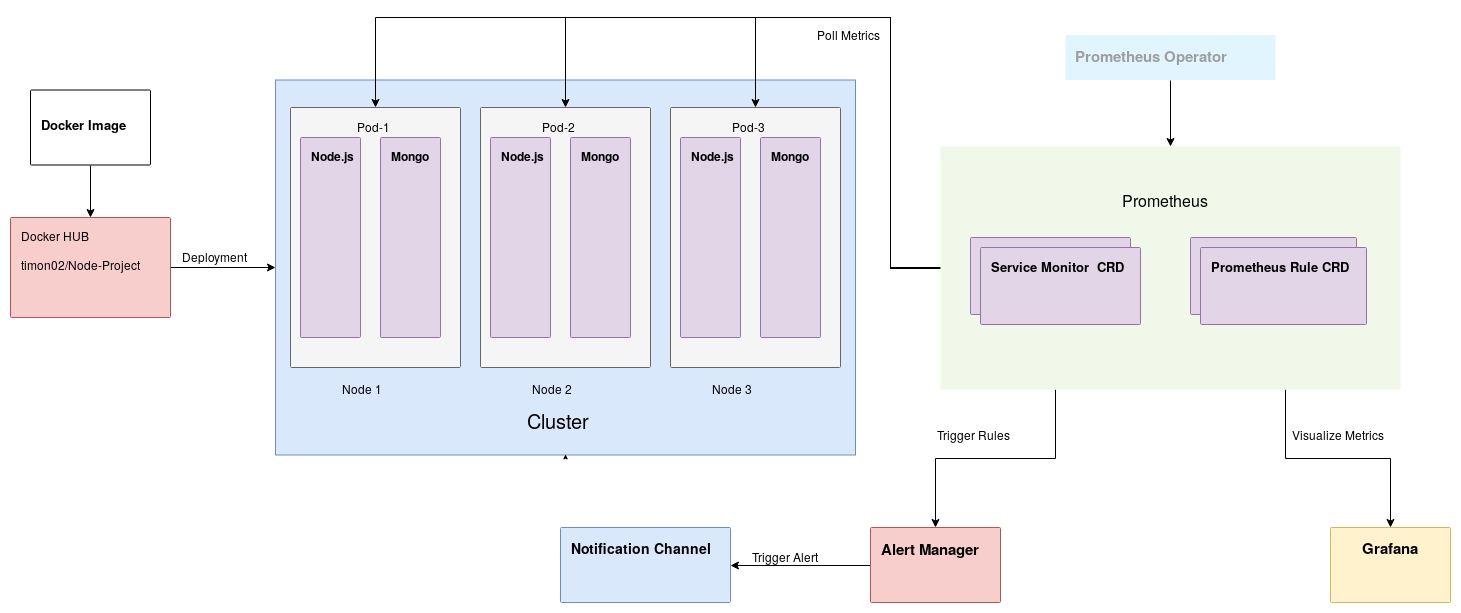

The diagram above was exported from draw.io. Its source (the exported page's mxGraphModel, read from the mxfile embedded in the PNG):
<mxGraphModel dx="2577" dy="760" grid="1" gridSize="10" guides="1" tooltips="1" connect="1" arrows="1" fold="1" page="1" pageScale="1" pageWidth="1169" pageHeight="827" background="#ffffff" math="0" shadow="0">
  <root>
    <mxCell id="0" />
    <mxCell id="1" parent="0" />
    <mxCell id="14" value="" style="fillColor=#dae8fc;strokeColor=#6c8ebf;shadow=0;fontSize=14;align=left;spacing=10;9E9E9E;verticalAlign=top;spacingTop=-4;fontStyle=0;spacingLeft=40;html=1;" parent="1" vertex="1">
      <mxGeometry x="185" y="102.5" width="580" height="375" as="geometry" />
    </mxCell>
    <mxCell id="ePWegoC6Nc5Yfh2pu__4-1047" style="edgeStyle=orthogonalEdgeStyle;rounded=0;orthogonalLoop=1;jettySize=auto;html=1;exitX=1;exitY=0.5;exitDx=0;exitDy=0;entryX=0;entryY=0.5;entryDx=0;entryDy=0;" edge="1" parent="1" source="997" target="14">
      <mxGeometry relative="1" as="geometry" />
    </mxCell>
    <mxCell id="997" value="&lt;div&gt;Docker HUB&lt;/div&gt;&lt;div&gt;&lt;br&gt;&lt;/div&gt;&lt;div&gt;timon02/Node-Project&lt;br&gt;&lt;/div&gt;" style="rounded=1;absoluteArcSize=1;arcSize=2;html=1;strokeColor=#b85450;shadow=0;dashed=0;fontSize=12;align=left;verticalAlign=top;spacing=10;spacingTop=-4;fillColor=#f8cecc;" parent="1" vertex="1">
      <mxGeometry x="-80" y="240" width="160" height="100" as="geometry" />
    </mxCell>
    <mxCell id="ePWegoC6Nc5Yfh2pu__4-1055" style="edgeStyle=orthogonalEdgeStyle;rounded=0;orthogonalLoop=1;jettySize=auto;html=1;exitX=0;exitY=0.5;exitDx=0;exitDy=0;exitPerimeter=0;entryX=0.5;entryY=0;entryDx=0;entryDy=0;entryPerimeter=0;" edge="1" parent="1" source="ePWegoC6Nc5Yfh2pu__4-1001" target="ePWegoC6Nc5Yfh2pu__4-1008">
      <mxGeometry relative="1" as="geometry">
        <mxPoint x="260" y="50" as="targetPoint" />
        <Array as="points">
          <mxPoint x="850" y="290" />
          <mxPoint x="800" y="290" />
          <mxPoint x="800" y="40" />
          <mxPoint x="285" y="40" />
        </Array>
      </mxGeometry>
    </mxCell>
    <mxCell id="ePWegoC6Nc5Yfh2pu__4-1057" style="edgeStyle=orthogonalEdgeStyle;rounded=0;orthogonalLoop=1;jettySize=auto;html=1;entryX=0.5;entryY=0;entryDx=0;entryDy=0;entryPerimeter=0;" edge="1" parent="1" source="ePWegoC6Nc5Yfh2pu__4-1001" target="ePWegoC6Nc5Yfh2pu__4-1009">
      <mxGeometry relative="1" as="geometry">
        <mxPoint x="820" y="290.5" as="targetPoint" />
        <Array as="points">
          <mxPoint x="800" y="291" />
          <mxPoint x="800" y="40" />
          <mxPoint x="475" y="40" />
        </Array>
      </mxGeometry>
    </mxCell>
    <mxCell id="ePWegoC6Nc5Yfh2pu__4-1061" style="edgeStyle=orthogonalEdgeStyle;rounded=0;orthogonalLoop=1;jettySize=auto;html=1;entryX=0.5;entryY=0;entryDx=0;entryDy=0;entryPerimeter=0;" edge="1" parent="1" source="ePWegoC6Nc5Yfh2pu__4-1001" target="ePWegoC6Nc5Yfh2pu__4-1010">
      <mxGeometry relative="1" as="geometry">
        <Array as="points">
          <mxPoint x="800" y="291" />
          <mxPoint x="800" y="40" />
          <mxPoint x="665" y="40" />
        </Array>
      </mxGeometry>
    </mxCell>
    <mxCell id="ePWegoC6Nc5Yfh2pu__4-1068" style="edgeStyle=orthogonalEdgeStyle;rounded=0;orthogonalLoop=1;jettySize=auto;html=1;exitX=0.25;exitY=1;exitDx=0;exitDy=0;exitPerimeter=0;" edge="1" parent="1" source="ePWegoC6Nc5Yfh2pu__4-1001" target="ePWegoC6Nc5Yfh2pu__4-1003">
      <mxGeometry relative="1" as="geometry" />
    </mxCell>
    <mxCell id="ePWegoC6Nc5Yfh2pu__4-1069" style="edgeStyle=orthogonalEdgeStyle;rounded=0;orthogonalLoop=1;jettySize=auto;html=1;exitX=0.75;exitY=1;exitDx=0;exitDy=0;exitPerimeter=0;" edge="1" parent="1" source="ePWegoC6Nc5Yfh2pu__4-1001" target="ePWegoC6Nc5Yfh2pu__4-1004">
      <mxGeometry relative="1" as="geometry">
        <mxPoint x="1220" y="530" as="targetPoint" />
      </mxGeometry>
    </mxCell>
    <mxCell id="ePWegoC6Nc5Yfh2pu__4-1001" value="" style="points=[[0,0,0],[0.25,0,0],[0.5,0,0],[0.75,0,0],[1,0,0],[1,0.25,0],[1,0.5,0],[1,0.75,0],[1,1,0],[0.75,1,0],[0.5,1,0],[0.25,1,0],[0,1,0],[0,0.75,0],[0,0.5,0],[0,0.25,0]];rounded=1;absoluteArcSize=1;arcSize=2;html=1;strokeColor=none;gradientColor=none;shadow=0;dashed=0;fontSize=12;fontColor=#9E9E9E;align=left;verticalAlign=top;spacing=10;spacingTop=-4;fillColor=#F1F8E9;" vertex="1" parent="1">
      <mxGeometry x="850" y="169" width="460" height="243" as="geometry" />
    </mxCell>
    <mxCell id="ePWegoC6Nc5Yfh2pu__4-1073" style="edgeStyle=orthogonalEdgeStyle;rounded=0;orthogonalLoop=1;jettySize=auto;html=1;exitX=0;exitY=0.5;exitDx=0;exitDy=0;exitPerimeter=0;entryX=1;entryY=0.5;entryDx=0;entryDy=0;entryPerimeter=0;" edge="1" parent="1" source="ePWegoC6Nc5Yfh2pu__4-1003" target="ePWegoC6Nc5Yfh2pu__4-1005">
      <mxGeometry relative="1" as="geometry" />
    </mxCell>
    <mxCell id="ePWegoC6Nc5Yfh2pu__4-1003" value="&lt;font style=&quot;font-size: 15px&quot;&gt;&lt;b&gt;Alert Manager&lt;/b&gt;&lt;/font&gt;" style="points=[[0,0,0],[0.25,0,0],[0.5,0,0],[0.75,0,0],[1,0,0],[1,0.25,0],[1,0.5,0],[1,0.75,0],[1,1,0],[0.75,1,0],[0.5,1,0],[0.25,1,0],[0,1,0],[0,0.75,0],[0,0.5,0],[0,0.25,0]];rounded=1;absoluteArcSize=1;arcSize=2;html=1;strokeColor=#b85450;shadow=0;dashed=0;fontSize=12;align=left;verticalAlign=top;spacing=10;spacingTop=-4;fillColor=#f8cecc;" vertex="1" parent="1">
      <mxGeometry x="780" y="550" width="130" height="75" as="geometry" />
    </mxCell>
    <mxCell id="ePWegoC6Nc5Yfh2pu__4-1004" value="&lt;div style=&quot;font-size: 18px&quot; align=&quot;center&quot;&gt;&lt;font style=&quot;font-size: 18px&quot;&gt;&lt;b&gt;&lt;sup&gt;Grafana&lt;/sup&gt;&lt;/b&gt;&lt;/font&gt;&lt;/div&gt;" style="points=[[0,0,0],[0.25,0,0],[0.5,0,0],[0.75,0,0],[1,0,0],[1,0.25,0],[1,0.5,0],[1,0.75,0],[1,1,0],[0.75,1,0],[0.5,1,0],[0.25,1,0],[0,1,0],[0,0.75,0],[0,0.5,0],[0,0.25,0]];rounded=1;absoluteArcSize=1;arcSize=2;html=1;strokeColor=#d6b656;shadow=0;dashed=0;fontSize=12;align=center;verticalAlign=top;spacing=10;spacingTop=-4;fillColor=#fff2cc;" vertex="1" parent="1">
      <mxGeometry x="1240" y="550" width="120" height="75" as="geometry" />
    </mxCell>
    <mxCell id="ePWegoC6Nc5Yfh2pu__4-1005" value="&lt;font style=&quot;font-size: 14px&quot;&gt;&lt;b&gt;Notification Channel&lt;/b&gt;&lt;/font&gt;" style="points=[[0,0,0],[0.25,0,0],[0.5,0,0],[0.75,0,0],[1,0,0],[1,0.25,0],[1,0.5,0],[1,0.75,0],[1,1,0],[0.75,1,0],[0.5,1,0],[0.25,1,0],[0,1,0],[0,0.75,0],[0,0.5,0],[0,0.25,0]];rounded=1;absoluteArcSize=1;arcSize=2;html=1;strokeColor=#6c8ebf;shadow=0;dashed=0;fontSize=12;align=left;verticalAlign=top;spacing=10;spacingTop=-4;fillColor=#dae8fc;" vertex="1" parent="1">
      <mxGeometry x="470" y="550" width="170" height="75" as="geometry" />
    </mxCell>
    <mxCell id="ePWegoC6Nc5Yfh2pu__4-1008" value="" style="points=[[0,0,0],[0.25,0,0],[0.5,0,0],[0.75,0,0],[1,0,0],[1,0.25,0],[1,0.5,0],[1,0.75,0],[1,1,0],[0.75,1,0],[0.5,1,0],[0.25,1,0],[0,1,0],[0,0.75,0],[0,0.5,0],[0,0.25,0]];rounded=1;absoluteArcSize=1;arcSize=2;html=1;shadow=0;dashed=0;fontSize=12;align=left;verticalAlign=top;spacing=10;spacingTop=-4;fillColor=#f5f5f5;strokeColor=#666666;fontColor=#333333;" vertex="1" parent="1">
      <mxGeometry x="200" y="130" width="170" height="260" as="geometry" />
    </mxCell>
    <mxCell id="ePWegoC6Nc5Yfh2pu__4-1009" value="" style="points=[[0,0,0],[0.25,0,0],[0.5,0,0],[0.75,0,0],[1,0,0],[1,0.25,0],[1,0.5,0],[1,0.75,0],[1,1,0],[0.75,1,0],[0.5,1,0],[0.25,1,0],[0,1,0],[0,0.75,0],[0,0.5,0],[0,0.25,0]];rounded=1;absoluteArcSize=1;arcSize=2;html=1;shadow=0;dashed=0;fontSize=12;align=left;verticalAlign=top;spacing=10;spacingTop=-4;fillColor=#f5f5f5;strokeColor=#666666;fontColor=#333333;" vertex="1" parent="1">
      <mxGeometry x="390" y="130" width="170" height="260" as="geometry" />
    </mxCell>
    <mxCell id="ePWegoC6Nc5Yfh2pu__4-1010" value="&lt;br&gt;" style="points=[[0,0,0],[0.25,0,0],[0.5,0,0],[0.75,0,0],[1,0,0],[1,0.25,0],[1,0.5,0],[1,0.75,0],[1,1,0],[0.75,1,0],[0.5,1,0],[0.25,1,0],[0,1,0],[0,0.75,0],[0,0.5,0],[0,0.25,0]];rounded=1;absoluteArcSize=1;arcSize=2;html=1;shadow=0;dashed=0;fontSize=12;align=left;verticalAlign=top;spacing=10;spacingTop=-4;fillColor=#f5f5f5;strokeColor=#666666;fontColor=#333333;" vertex="1" parent="1">
      <mxGeometry x="580" y="130" width="170" height="260" as="geometry" />
    </mxCell>
    <mxCell id="ePWegoC6Nc5Yfh2pu__4-1012" value="Node 2" style="text;html=1;" vertex="1" parent="1">
      <mxGeometry x="440" y="398" width="70" height="30" as="geometry" />
    </mxCell>
    <mxCell id="ePWegoC6Nc5Yfh2pu__4-1013" value="Node 3" style="text;html=1;" vertex="1" parent="1">
      <mxGeometry x="620" y="398" width="70" height="30" as="geometry" />
    </mxCell>
    <mxCell id="ePWegoC6Nc5Yfh2pu__4-1014" value="Node 1" style="text;html=1;" vertex="1" parent="1">
      <mxGeometry x="250" y="398" width="70" height="30" as="geometry" />
    </mxCell>
    <mxCell id="ePWegoC6Nc5Yfh2pu__4-1015" value="&lt;b&gt;Node.js&lt;/b&gt;" style="points=[[0,0,0],[0.25,0,0],[0.5,0,0],[0.75,0,0],[1,0,0],[1,0.25,0],[1,0.5,0],[1,0.75,0],[1,1,0],[0.75,1,0],[0.5,1,0],[0.25,1,0],[0,1,0],[0,0.75,0],[0,0.5,0],[0,0.25,0]];rounded=1;absoluteArcSize=1;arcSize=2;html=1;strokeColor=#9673a6;shadow=0;dashed=0;fontSize=12;align=left;verticalAlign=top;spacing=10;spacingTop=-4;fillColor=#e1d5e7;" vertex="1" parent="1">
      <mxGeometry x="210" y="160" width="60" height="200" as="geometry" />
    </mxCell>
    <mxCell id="ePWegoC6Nc5Yfh2pu__4-1016" value="&lt;b&gt;Mongo&lt;/b&gt;" style="points=[[0,0,0],[0.25,0,0],[0.5,0,0],[0.75,0,0],[1,0,0],[1,0.25,0],[1,0.5,0],[1,0.75,0],[1,1,0],[0.75,1,0],[0.5,1,0],[0.25,1,0],[0,1,0],[0,0.75,0],[0,0.5,0],[0,0.25,0]];rounded=1;absoluteArcSize=1;arcSize=2;html=1;strokeColor=#9673a6;shadow=0;dashed=0;fontSize=12;align=left;verticalAlign=top;spacing=10;spacingTop=-4;fillColor=#e1d5e7;" vertex="1" parent="1">
      <mxGeometry x="290" y="160" width="60" height="200" as="geometry" />
    </mxCell>
    <mxCell id="ePWegoC6Nc5Yfh2pu__4-1017" value="&lt;b&gt;Mongo&lt;/b&gt;" style="points=[[0,0,0],[0.25,0,0],[0.5,0,0],[0.75,0,0],[1,0,0],[1,0.25,0],[1,0.5,0],[1,0.75,0],[1,1,0],[0.75,1,0],[0.5,1,0],[0.25,1,0],[0,1,0],[0,0.75,0],[0,0.5,0],[0,0.25,0]];rounded=1;absoluteArcSize=1;arcSize=2;html=1;strokeColor=#9673a6;shadow=0;dashed=0;fontSize=12;align=left;verticalAlign=top;spacing=10;spacingTop=-4;fillColor=#e1d5e7;gradientColor=none;" vertex="1" parent="1">
      <mxGeometry x="670" y="160" width="60" height="200" as="geometry" />
    </mxCell>
    <mxCell id="ePWegoC6Nc5Yfh2pu__4-1018" value="&lt;b&gt;Node.js&lt;/b&gt;" style="points=[[0,0,0],[0.25,0,0],[0.5,0,0],[0.75,0,0],[1,0,0],[1,0.25,0],[1,0.5,0],[1,0.75,0],[1,1,0],[0.75,1,0],[0.5,1,0],[0.25,1,0],[0,1,0],[0,0.75,0],[0,0.5,0],[0,0.25,0]];rounded=1;absoluteArcSize=1;arcSize=2;html=1;strokeColor=#9673a6;shadow=0;dashed=0;fontSize=12;align=left;verticalAlign=top;spacing=10;spacingTop=-4;fillColor=#e1d5e7;gradientColor=none;" vertex="1" parent="1">
      <mxGeometry x="590" y="160" width="60" height="200" as="geometry" />
    </mxCell>
    <mxCell id="ePWegoC6Nc5Yfh2pu__4-1019" value="&lt;b&gt;Mongo&lt;/b&gt;" style="points=[[0,0,0],[0.25,0,0],[0.5,0,0],[0.75,0,0],[1,0,0],[1,0.25,0],[1,0.5,0],[1,0.75,0],[1,1,0],[0.75,1,0],[0.5,1,0],[0.25,1,0],[0,1,0],[0,0.75,0],[0,0.5,0],[0,0.25,0]];rounded=1;absoluteArcSize=1;arcSize=2;html=1;strokeColor=#9673a6;shadow=0;dashed=0;fontSize=12;align=left;verticalAlign=top;spacing=10;spacingTop=-4;fillColor=#e1d5e7;gradientColor=none;" vertex="1" parent="1">
      <mxGeometry x="480" y="160" width="60" height="200" as="geometry" />
    </mxCell>
    <mxCell id="ePWegoC6Nc5Yfh2pu__4-1020" value="&lt;b&gt;Node.js&lt;/b&gt;" style="points=[[0,0,0],[0.25,0,0],[0.5,0,0],[0.75,0,0],[1,0,0],[1,0.25,0],[1,0.5,0],[1,0.75,0],[1,1,0],[0.75,1,0],[0.5,1,0],[0.25,1,0],[0,1,0],[0,0.75,0],[0,0.5,0],[0,0.25,0]];rounded=1;absoluteArcSize=1;arcSize=2;html=1;strokeColor=#9673a6;shadow=0;dashed=0;fontSize=12;align=left;verticalAlign=top;spacing=10;spacingTop=-4;fillColor=#e1d5e7;gradientColor=none;" vertex="1" parent="1">
      <mxGeometry x="400" y="160" width="60" height="200" as="geometry" />
    </mxCell>
    <mxCell id="ePWegoC6Nc5Yfh2pu__4-1022" value="Pod-2" style="text;html=1;resizable=0;points=[];autosize=1;align=left;verticalAlign=top;spacingTop=-4;" vertex="1" parent="1">
      <mxGeometry x="450" y="140" width="50" height="20" as="geometry" />
    </mxCell>
    <mxCell id="ePWegoC6Nc5Yfh2pu__4-1023" value="Pod-1" style="text;html=1;resizable=0;points=[];autosize=1;align=left;verticalAlign=top;spacingTop=-4;" vertex="1" parent="1">
      <mxGeometry x="265" y="140" width="50" height="20" as="geometry" />
    </mxCell>
    <mxCell id="ePWegoC6Nc5Yfh2pu__4-1024" value="Pod-3" style="text;html=1;resizable=0;points=[];autosize=1;align=left;verticalAlign=top;spacingTop=-4;" vertex="1" parent="1">
      <mxGeometry x="640" y="140" width="50" height="20" as="geometry" />
    </mxCell>
    <mxCell id="ePWegoC6Nc5Yfh2pu__4-1028" value="&lt;font style=&quot;font-size: 20px&quot;&gt;Cluster&lt;/font&gt;" style="text;html=1;resizable=0;points=[];autosize=1;align=left;verticalAlign=top;spacingTop=-4;" vertex="1" parent="1">
      <mxGeometry x="435" y="428" width="80" height="20" as="geometry" />
    </mxCell>
    <mxCell id="ePWegoC6Nc5Yfh2pu__4-1030" value="&lt;font style=&quot;font-size: 16px&quot;&gt;Prometheus&lt;/font&gt;" style="text;html=1;resizable=0;points=[];autosize=1;align=left;verticalAlign=top;spacingTop=-4;" vertex="1" parent="1">
      <mxGeometry x="1030" y="210" width="100" height="20" as="geometry" />
    </mxCell>
    <mxCell id="ePWegoC6Nc5Yfh2pu__4-1038" value="&lt;div style=&quot;font-size: 13px&quot;&gt;&lt;font style=&quot;font-size: 13px&quot;&gt;&lt;b&gt;Service Monitor&amp;nbsp; CRD&lt;/b&gt;&lt;/font&gt;&lt;br&gt;&lt;/div&gt;" style="points=[[0,0,0],[0.25,0,0],[0.5,0,0],[0.75,0,0],[1,0,0],[1,0.25,0],[1,0.5,0],[1,0.75,0],[1,1,0],[0.75,1,0],[0.5,1,0],[0.25,1,0],[0,1,0],[0,0.75,0],[0,0.5,0],[0,0.25,0]];rounded=1;absoluteArcSize=1;arcSize=2;html=1;strokeColor=#9673a6;shadow=0;dashed=0;fontSize=12;align=left;verticalAlign=top;spacing=10;spacingTop=-4;fillColor=#e1d5e7;" vertex="1" parent="1">
      <mxGeometry x="880" y="260" width="160" height="77" as="geometry" />
    </mxCell>
    <mxCell id="ePWegoC6Nc5Yfh2pu__4-1040" value="&lt;div style=&quot;font-size: 13px&quot;&gt;&lt;font style=&quot;font-size: 13px&quot;&gt;&lt;b&gt;Prometheus Rule CRD&lt;/b&gt;&lt;/font&gt;&lt;/div&gt;" style="points=[[0,0,0],[0.25,0,0],[0.5,0,0],[0.75,0,0],[1,0,0],[1,0.25,0],[1,0.5,0],[1,0.75,0],[1,1,0],[0.75,1,0],[0.5,1,0],[0.25,1,0],[0,1,0],[0,0.75,0],[0,0.5,0],[0,0.25,0]];rounded=1;absoluteArcSize=1;arcSize=2;html=1;strokeColor=#9673a6;shadow=0;dashed=0;fontSize=12;align=left;verticalAlign=top;spacing=10;spacingTop=-4;fillColor=#e1d5e7;" vertex="1" parent="1">
      <mxGeometry x="1100" y="260" width="166" height="77" as="geometry" />
    </mxCell>
    <mxCell id="ePWegoC6Nc5Yfh2pu__4-1064" style="edgeStyle=orthogonalEdgeStyle;rounded=0;orthogonalLoop=1;jettySize=auto;html=1;exitX=0.5;exitY=1;exitDx=0;exitDy=0;exitPerimeter=0;entryX=0.5;entryY=0;entryDx=0;entryDy=0;entryPerimeter=0;" edge="1" parent="1" source="ePWegoC6Nc5Yfh2pu__4-1043" target="ePWegoC6Nc5Yfh2pu__4-1001">
      <mxGeometry relative="1" as="geometry" />
    </mxCell>
    <mxCell id="ePWegoC6Nc5Yfh2pu__4-1043" value="&lt;font style=&quot;font-size: 15px&quot;&gt;&lt;b&gt;Prometheus Operator&lt;/b&gt;&lt;/font&gt;" style="points=[[0,0,0],[0.25,0,0],[0.5,0,0],[0.75,0,0],[1,0,0],[1,0.25,0],[1,0.5,0],[1,0.75,0],[1,1,0],[0.75,1,0],[0.5,1,0],[0.25,1,0],[0,1,0],[0,0.75,0],[0,0.5,0],[0,0.25,0]];rounded=1;absoluteArcSize=1;arcSize=2;html=1;strokeColor=none;gradientColor=none;shadow=0;dashed=0;fontSize=12;fontColor=#9E9E9E;align=left;verticalAlign=top;spacing=10;spacingTop=-4;fillColor=#E1F5FE;" vertex="1" parent="1">
      <mxGeometry x="975" y="57.5" width="210" height="45" as="geometry" />
    </mxCell>
    <mxCell id="ePWegoC6Nc5Yfh2pu__4-1048" style="edgeStyle=orthogonalEdgeStyle;rounded=0;orthogonalLoop=1;jettySize=auto;html=1;exitX=0.5;exitY=1;exitDx=0;exitDy=0;exitPerimeter=0;entryX=0.5;entryY=0;entryDx=0;entryDy=0;" edge="1" parent="1" source="ePWegoC6Nc5Yfh2pu__4-1044" target="997">
      <mxGeometry relative="1" as="geometry" />
    </mxCell>
    <mxCell id="ePWegoC6Nc5Yfh2pu__4-1044" value="&lt;br&gt;&lt;b&gt;&lt;font style=&quot;font-size: 13px&quot;&gt;Docker Image&lt;/font&gt;&lt;/b&gt;" style="points=[[0,0,0],[0.25,0,0],[0.5,0,0],[0.75,0,0],[1,0,0],[1,0.25,0],[1,0.5,0],[1,0.75,0],[1,1,0],[0.75,1,0],[0.5,1,0],[0.25,1,0],[0,1,0],[0,0.75,0],[0,0.5,0],[0,0.25,0]];rounded=1;absoluteArcSize=1;arcSize=2;html=1;shadow=0;dashed=0;fontSize=12;align=left;verticalAlign=top;spacing=10;spacingTop=-4;" vertex="1" parent="1">
      <mxGeometry x="-60" y="112.5" width="120" height="75" as="geometry" />
    </mxCell>
    <mxCell id="ePWegoC6Nc5Yfh2pu__4-1049" style="edgeStyle=orthogonalEdgeStyle;rounded=0;orthogonalLoop=1;jettySize=auto;html=1;exitX=0.5;exitY=1;exitDx=0;exitDy=0;" edge="1" parent="1" source="14" target="14">
      <mxGeometry relative="1" as="geometry" />
    </mxCell>
    <mxCell id="ePWegoC6Nc5Yfh2pu__4-1050" value="Deployment" style="text;html=1;resizable=0;points=[];autosize=1;align=left;verticalAlign=top;spacingTop=-4;" vertex="1" parent="1">
      <mxGeometry x="90" y="270" width="80" height="20" as="geometry" />
    </mxCell>
    <mxCell id="ePWegoC6Nc5Yfh2pu__4-1059" value="Poll Metrics" style="text;html=1;resizable=0;points=[];autosize=1;align=left;verticalAlign=top;spacingTop=-4;" vertex="1" parent="1">
      <mxGeometry x="725" y="47.5" width="80" height="20" as="geometry" />
    </mxCell>
    <mxCell id="ePWegoC6Nc5Yfh2pu__4-1065" value="&lt;div style=&quot;font-size: 13px&quot;&gt;&lt;font style=&quot;font-size: 13px&quot;&gt;&lt;b&gt;Service Monitor&amp;nbsp; CRD&lt;/b&gt;&lt;/font&gt;&lt;br&gt;&lt;/div&gt;" style="points=[[0,0,0],[0.25,0,0],[0.5,0,0],[0.75,0,0],[1,0,0],[1,0.25,0],[1,0.5,0],[1,0.75,0],[1,1,0],[0.75,1,0],[0.5,1,0],[0.25,1,0],[0,1,0],[0,0.75,0],[0,0.5,0],[0,0.25,0]];rounded=1;absoluteArcSize=1;arcSize=2;html=1;strokeColor=#9673a6;shadow=0;dashed=0;fontSize=12;align=left;verticalAlign=top;spacing=10;spacingTop=-4;fillColor=#e1d5e7;" vertex="1" parent="1">
      <mxGeometry x="890" y="270" width="160" height="77" as="geometry" />
    </mxCell>
    <mxCell id="ePWegoC6Nc5Yfh2pu__4-1066" value="&lt;div style=&quot;font-size: 13px&quot;&gt;&lt;font style=&quot;font-size: 13px&quot;&gt;&lt;b&gt;Prometheus Rule CRD&lt;/b&gt;&lt;/font&gt;&lt;/div&gt;" style="points=[[0,0,0],[0.25,0,0],[0.5,0,0],[0.75,0,0],[1,0,0],[1,0.25,0],[1,0.5,0],[1,0.75,0],[1,1,0],[0.75,1,0],[0.5,1,0],[0.25,1,0],[0,1,0],[0,0.75,0],[0,0.5,0],[0,0.25,0]];rounded=1;absoluteArcSize=1;arcSize=2;html=1;strokeColor=#9673a6;shadow=0;dashed=0;fontSize=12;align=left;verticalAlign=top;spacing=10;spacingTop=-4;fillColor=#e1d5e7;" vertex="1" parent="1">
      <mxGeometry x="1110" y="270" width="166" height="77" as="geometry" />
    </mxCell>
    <mxCell id="ePWegoC6Nc5Yfh2pu__4-1070" value="Visualize Metrics" style="text;html=1;resizable=0;points=[];autosize=1;align=left;verticalAlign=top;spacingTop=-4;" vertex="1" parent="1">
      <mxGeometry x="1200" y="448" width="110" height="20" as="geometry" />
    </mxCell>
    <mxCell id="ePWegoC6Nc5Yfh2pu__4-1072" value="&lt;div&gt;Trigger Rules&lt;/div&gt;&lt;div&gt;&lt;br&gt;&lt;/div&gt;" style="text;html=1;resizable=0;points=[];autosize=1;align=left;verticalAlign=top;spacingTop=-4;" vertex="1" parent="1">
      <mxGeometry x="845" y="447.5" width="90" height="30" as="geometry" />
    </mxCell>
    <mxCell id="ePWegoC6Nc5Yfh2pu__4-1074" value="&lt;div&gt;Trigger Alert&lt;/div&gt;&lt;div&gt;&lt;br&gt;&lt;/div&gt;" style="text;html=1;resizable=0;points=[];autosize=1;align=left;verticalAlign=top;spacingTop=-4;" vertex="1" parent="1">
      <mxGeometry x="660" y="570" width="80" height="30" as="geometry" />
    </mxCell>
  </root>
</mxGraphModel>